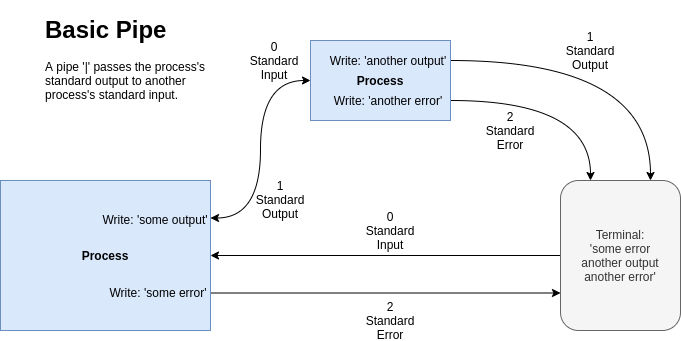

The diagram above was exported from draw.io. Its source (the exported page's mxGraphModel, read from the mxfile embedded in the PNG):
<mxGraphModel dx="1350" dy="754" grid="1" gridSize="10" guides="1" tooltips="1" connect="1" arrows="1" fold="1" page="1" pageScale="1" pageWidth="827" pageHeight="1169" math="0" shadow="0">
  <root>
    <mxCell id="0" />
    <mxCell id="1" parent="0" />
    <mxCell id="smCGMgTPLlVoj343EyLo-31" style="edgeStyle=orthogonalEdgeStyle;orthogonalLoop=1;jettySize=auto;html=1;exitX=1;exitY=0.25;exitDx=0;exitDy=0;entryX=0;entryY=0.5;entryDx=0;entryDy=0;startArrow=classic;startFill=1;curved=1;" edge="1" parent="1" source="smCGMgTPLlVoj343EyLo-33" target="smCGMgTPLlVoj343EyLo-43">
      <mxGeometry relative="1" as="geometry">
        <mxPoint x="380" y="1050" as="targetPoint" />
      </mxGeometry>
    </mxCell>
    <mxCell id="smCGMgTPLlVoj343EyLo-32" style="edgeStyle=orthogonalEdgeStyle;rounded=0;orthogonalLoop=1;jettySize=auto;html=1;exitX=1;exitY=0.75;exitDx=0;exitDy=0;entryX=0;entryY=0.75;entryDx=0;entryDy=0;" edge="1" parent="1" source="smCGMgTPLlVoj343EyLo-33" target="smCGMgTPLlVoj343EyLo-48">
      <mxGeometry relative="1" as="geometry">
        <mxPoint x="560" y="1232.5" as="targetPoint" />
      </mxGeometry>
    </mxCell>
    <mxCell id="smCGMgTPLlVoj343EyLo-33" value="&lt;b&gt;Process&lt;/b&gt;" style="rounded=0;whiteSpace=wrap;html=1;fillColor=#dae8fc;strokeColor=#6c8ebf;" vertex="1" parent="1">
      <mxGeometry x="140" y="1120" width="210" height="150" as="geometry" />
    </mxCell>
    <mxCell id="smCGMgTPLlVoj343EyLo-34" style="edgeStyle=orthogonalEdgeStyle;rounded=0;orthogonalLoop=1;jettySize=auto;html=1;exitX=0;exitY=0.5;exitDx=0;exitDy=0;" edge="1" parent="1" source="smCGMgTPLlVoj343EyLo-48" target="smCGMgTPLlVoj343EyLo-33">
      <mxGeometry relative="1" as="geometry">
        <mxPoint x="560" y="1195" as="sourcePoint" />
      </mxGeometry>
    </mxCell>
    <mxCell id="smCGMgTPLlVoj343EyLo-36" value="2&lt;br&gt;Standard&lt;br&gt;Error" style="text;html=1;strokeColor=none;fillColor=none;align=center;verticalAlign=middle;whiteSpace=wrap;rounded=0;" vertex="1" parent="1">
      <mxGeometry x="510" y="1250" width="40" height="20" as="geometry" />
    </mxCell>
    <mxCell id="smCGMgTPLlVoj343EyLo-37" value="1&lt;br&gt;Standard&lt;br&gt;Output" style="text;html=1;strokeColor=none;fillColor=none;align=center;verticalAlign=middle;whiteSpace=wrap;rounded=0;" vertex="1" parent="1">
      <mxGeometry x="400" y="1129" width="40" height="20" as="geometry" />
    </mxCell>
    <mxCell id="smCGMgTPLlVoj343EyLo-38" value="0&lt;br&gt;Standard Input" style="text;html=1;strokeColor=none;fillColor=none;align=center;verticalAlign=middle;whiteSpace=wrap;rounded=0;" vertex="1" parent="1">
      <mxGeometry x="510" y="1160" width="40" height="20" as="geometry" />
    </mxCell>
    <mxCell id="smCGMgTPLlVoj343EyLo-40" value="&lt;h1&gt;Basic Pipe&lt;/h1&gt;&lt;p&gt;A pipe '|' passes the process's standard output to another process's standard input.&lt;/p&gt;" style="text;html=1;strokeColor=none;fillColor=none;spacing=5;spacingTop=-20;whiteSpace=wrap;overflow=hidden;rounded=0;" vertex="1" parent="1">
      <mxGeometry x="180" y="950" width="190" height="120" as="geometry" />
    </mxCell>
    <mxCell id="smCGMgTPLlVoj343EyLo-41" value="Write: 'some output'" style="text;html=1;strokeColor=none;fillColor=none;align=center;verticalAlign=middle;whiteSpace=wrap;rounded=0;" vertex="1" parent="1">
      <mxGeometry x="240" y="1149" width="110" height="20" as="geometry" />
    </mxCell>
    <mxCell id="smCGMgTPLlVoj343EyLo-42" value="Write: 'some error'" style="text;html=1;strokeColor=none;fillColor=none;align=center;verticalAlign=middle;whiteSpace=wrap;rounded=0;" vertex="1" parent="1">
      <mxGeometry x="243" y="1222" width="110" height="20" as="geometry" />
    </mxCell>
    <mxCell id="smCGMgTPLlVoj343EyLo-49" style="edgeStyle=orthogonalEdgeStyle;orthogonalLoop=1;jettySize=auto;html=1;exitX=1;exitY=0.25;exitDx=0;exitDy=0;entryX=0.75;entryY=0;entryDx=0;entryDy=0;curved=1;" edge="1" parent="1" source="smCGMgTPLlVoj343EyLo-43" target="smCGMgTPLlVoj343EyLo-48">
      <mxGeometry relative="1" as="geometry" />
    </mxCell>
    <mxCell id="smCGMgTPLlVoj343EyLo-51" style="edgeStyle=orthogonalEdgeStyle;curved=1;orthogonalLoop=1;jettySize=auto;html=1;exitX=1;exitY=0.75;exitDx=0;exitDy=0;entryX=0.25;entryY=0;entryDx=0;entryDy=0;startArrow=none;startFill=0;" edge="1" parent="1" source="smCGMgTPLlVoj343EyLo-43" target="smCGMgTPLlVoj343EyLo-48">
      <mxGeometry relative="1" as="geometry" />
    </mxCell>
    <mxCell id="smCGMgTPLlVoj343EyLo-43" value="&lt;b&gt;Process&lt;/b&gt;" style="rounded=0;whiteSpace=wrap;html=1;fillColor=#dae8fc;strokeColor=#6c8ebf;" vertex="1" parent="1">
      <mxGeometry x="450" y="980" width="140" height="80" as="geometry" />
    </mxCell>
    <mxCell id="smCGMgTPLlVoj343EyLo-48" value="Terminal:&lt;br&gt;'some error&lt;br&gt;another output&lt;br&gt;another error'" style="rounded=1;whiteSpace=wrap;html=1;fillColor=#f5f5f5;strokeColor=#666666;fontColor=#333333;" vertex="1" parent="1">
      <mxGeometry x="700" y="1120" width="120" height="150" as="geometry" />
    </mxCell>
    <mxCell id="smCGMgTPLlVoj343EyLo-52" value="0&lt;br&gt;Standard Input" style="text;html=1;strokeColor=none;fillColor=none;align=center;verticalAlign=middle;whiteSpace=wrap;rounded=0;" vertex="1" parent="1">
      <mxGeometry x="394" y="990" width="40" height="20" as="geometry" />
    </mxCell>
    <mxCell id="smCGMgTPLlVoj343EyLo-53" value="1&lt;br&gt;Standard&lt;br&gt;Output" style="text;html=1;strokeColor=none;fillColor=none;align=center;verticalAlign=middle;whiteSpace=wrap;rounded=0;" vertex="1" parent="1">
      <mxGeometry x="710" y="980" width="40" height="20" as="geometry" />
    </mxCell>
    <mxCell id="smCGMgTPLlVoj343EyLo-54" value="2&lt;br&gt;Standard&lt;br&gt;Error" style="text;html=1;strokeColor=none;fillColor=none;align=center;verticalAlign=middle;whiteSpace=wrap;rounded=0;" vertex="1" parent="1">
      <mxGeometry x="630" y="1060" width="40" height="20" as="geometry" />
    </mxCell>
    <mxCell id="smCGMgTPLlVoj343EyLo-55" value="Write: 'another output'" style="text;html=1;strokeColor=none;fillColor=none;align=center;verticalAlign=middle;whiteSpace=wrap;rounded=0;" vertex="1" parent="1">
      <mxGeometry x="463" y="990" width="130" height="20" as="geometry" />
    </mxCell>
    <mxCell id="smCGMgTPLlVoj343EyLo-57" value="Write: 'another error'" style="text;html=1;strokeColor=none;fillColor=none;align=center;verticalAlign=middle;whiteSpace=wrap;rounded=0;" vertex="1" parent="1">
      <mxGeometry x="463" y="1030" width="130" height="20" as="geometry" />
    </mxCell>
  </root>
</mxGraphModel>